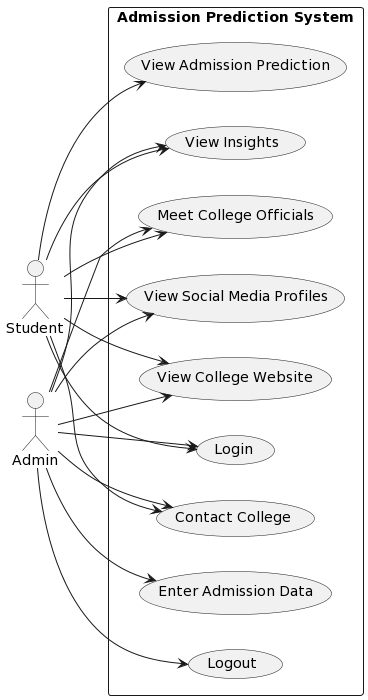

The diagram above was rendered by PlantUML. Its source (embedded in the PNG):
@startuml
left to right direction
actor Student
actor Admin

rectangle "Admission Prediction System" {
    Student --> (Login)
    Student --> (View Admission Prediction)
    Student --> (View Insights)
    Student --> (Meet College Officials)
    Student --> (View Social Media Profiles)
    Student --> (View College Website)
    Student --> (Contact College)
    Admin --> (Login)
    Admin --> (Logout)
    Admin --> (Enter Admission Data)
    Admin --> (View Insights)
    Admin --> (Meet College Officials)
    Admin --> (View Social Media Profiles)
    Admin --> (View College Website)
    Admin --> (Contact College)
}
@enduml